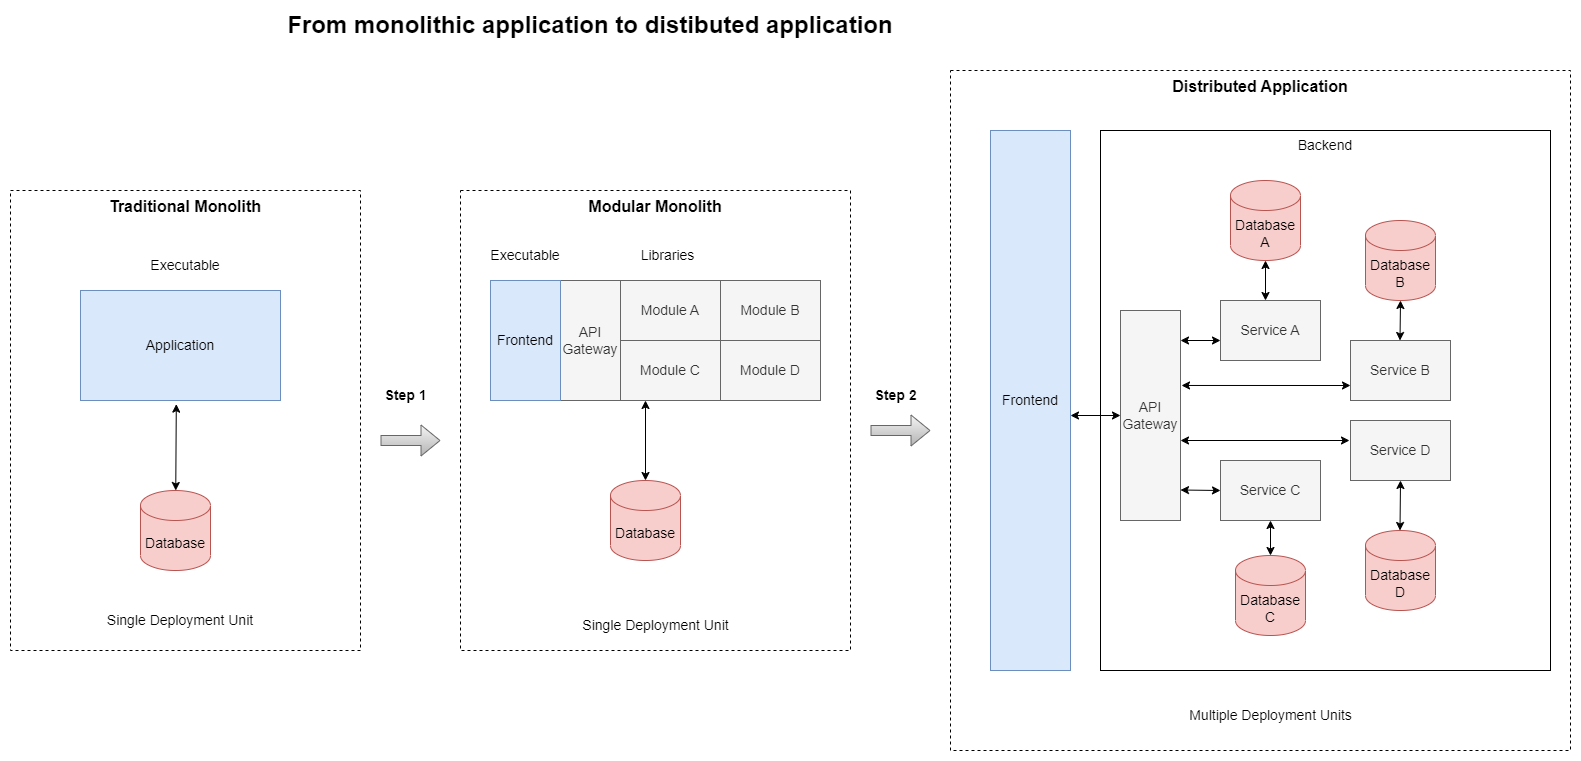

The diagram above was exported from draw.io. Its source (the exported page's mxGraphModel, read from the mxfile embedded in the PNG):
<mxGraphModel dx="1674" dy="756" grid="1" gridSize="10" guides="1" tooltips="1" connect="1" arrows="1" fold="1" page="1" pageScale="1" pageWidth="1654" pageHeight="1169" math="0" shadow="0">
  <root>
    <mxCell id="0" />
    <mxCell id="1" parent="0" />
    <mxCell id="D-mdgwiiz0ZmR4KzxqmI-32" value="Distributed Application" style="text;html=1;strokeColor=default;fillColor=none;align=center;verticalAlign=top;whiteSpace=wrap;rounded=0;dashed=1;fontSize=16;fontStyle=1" parent="1" vertex="1">
      <mxGeometry x="1000" y="130" width="620" height="680" as="geometry" />
    </mxCell>
    <mxCell id="D-mdgwiiz0ZmR4KzxqmI-15" value="Modular Monolith" style="text;html=1;strokeColor=default;fillColor=none;align=center;verticalAlign=top;whiteSpace=wrap;rounded=0;dashed=1;fontSize=16;fontStyle=1" parent="1" vertex="1">
      <mxGeometry x="510" y="250" width="390" height="460" as="geometry" />
    </mxCell>
    <mxCell id="D-mdgwiiz0ZmR4KzxqmI-7" value="Traditional Monolith" style="text;html=1;align=center;verticalAlign=top;whiteSpace=wrap;rounded=0;dashed=1;strokeColor=default;fontSize=16;fontStyle=1" parent="1" vertex="1">
      <mxGeometry x="60" y="250" width="350" height="460" as="geometry" />
    </mxCell>
    <mxCell id="D-mdgwiiz0ZmR4KzxqmI-1" value="Application" style="rounded=0;whiteSpace=wrap;html=1;fillColor=#dae8fc;strokeColor=#6c8ebf;fontSize=14;" parent="1" vertex="1">
      <mxGeometry x="130" y="350" width="200" height="110" as="geometry" />
    </mxCell>
    <mxCell id="D-mdgwiiz0ZmR4KzxqmI-2" value="Database" style="shape=cylinder3;whiteSpace=wrap;html=1;boundedLbl=1;backgroundOutline=1;size=15;fillColor=#f8cecc;strokeColor=#b85450;fontSize=14;" parent="1" vertex="1">
      <mxGeometry x="190" y="550" width="70" height="80" as="geometry" />
    </mxCell>
    <mxCell id="D-mdgwiiz0ZmR4KzxqmI-4" value="" style="endArrow=classic;startArrow=classic;html=1;rounded=0;entryX=0.479;entryY=1.033;entryDx=0;entryDy=0;entryPerimeter=0;" parent="1" source="D-mdgwiiz0ZmR4KzxqmI-2" target="D-mdgwiiz0ZmR4KzxqmI-1" edge="1">
      <mxGeometry width="50" height="50" relative="1" as="geometry">
        <mxPoint x="470" y="600" as="sourcePoint" />
        <mxPoint x="520" y="550" as="targetPoint" />
      </mxGeometry>
    </mxCell>
    <mxCell id="D-mdgwiiz0ZmR4KzxqmI-8" value="API Gateway" style="rounded=0;whiteSpace=wrap;html=1;fillColor=#f5f5f5;strokeColor=#666666;fontSize=14;fontColor=#333333;" parent="1" vertex="1">
      <mxGeometry x="610" y="340" width="60" height="120" as="geometry" />
    </mxCell>
    <mxCell id="D-mdgwiiz0ZmR4KzxqmI-10" value="Module A" style="rounded=0;whiteSpace=wrap;html=1;fillColor=#f5f5f5;strokeColor=#666666;fontColor=#333333;fontSize=14;" parent="1" vertex="1">
      <mxGeometry x="670" y="340" width="100" height="60" as="geometry" />
    </mxCell>
    <mxCell id="D-mdgwiiz0ZmR4KzxqmI-11" value="Module C" style="rounded=0;whiteSpace=wrap;html=1;fillColor=#f5f5f5;strokeColor=#666666;fontColor=#333333;fontSize=14;" parent="1" vertex="1">
      <mxGeometry x="670" y="400" width="100" height="60" as="geometry" />
    </mxCell>
    <mxCell id="D-mdgwiiz0ZmR4KzxqmI-12" value="Module B" style="rounded=0;whiteSpace=wrap;html=1;fillColor=#f5f5f5;strokeColor=#666666;fontColor=#333333;fontSize=14;" parent="1" vertex="1">
      <mxGeometry x="770" y="340" width="100" height="60" as="geometry" />
    </mxCell>
    <mxCell id="D-mdgwiiz0ZmR4KzxqmI-13" value="Module D" style="rounded=0;whiteSpace=wrap;html=1;fillColor=#f5f5f5;strokeColor=#666666;fontColor=#333333;fontSize=14;" parent="1" vertex="1">
      <mxGeometry x="770" y="400" width="100" height="60" as="geometry" />
    </mxCell>
    <mxCell id="D-mdgwiiz0ZmR4KzxqmI-14" value="Database" style="shape=cylinder3;whiteSpace=wrap;html=1;boundedLbl=1;backgroundOutline=1;size=15;fillColor=#f8cecc;strokeColor=#b85450;fontSize=14;" parent="1" vertex="1">
      <mxGeometry x="660" y="540" width="70" height="80" as="geometry" />
    </mxCell>
    <mxCell id="D-mdgwiiz0ZmR4KzxqmI-17" value="" style="endArrow=classic;startArrow=classic;html=1;rounded=0;exitX=0.5;exitY=0;exitDx=0;exitDy=0;exitPerimeter=0;entryX=0.25;entryY=1;entryDx=0;entryDy=0;" parent="1" source="D-mdgwiiz0ZmR4KzxqmI-14" target="D-mdgwiiz0ZmR4KzxqmI-11" edge="1">
      <mxGeometry width="50" height="50" relative="1" as="geometry">
        <mxPoint x="760" y="630" as="sourcePoint" />
        <mxPoint x="670" y="480" as="targetPoint" />
      </mxGeometry>
    </mxCell>
    <mxCell id="D-mdgwiiz0ZmR4KzxqmI-18" value="Executable" style="text;html=1;strokeColor=none;fillColor=none;align=center;verticalAlign=middle;whiteSpace=wrap;rounded=0;dashed=1;fontSize=14;" parent="1" vertex="1">
      <mxGeometry x="545" y="300" width="60" height="30" as="geometry" />
    </mxCell>
    <mxCell id="D-mdgwiiz0ZmR4KzxqmI-19" value="Libraries" style="text;html=1;strokeColor=none;fillColor=none;align=center;verticalAlign=middle;whiteSpace=wrap;rounded=0;fontSize=14;" parent="1" vertex="1">
      <mxGeometry x="670" y="300" width="95" height="30" as="geometry" />
    </mxCell>
    <mxCell id="D-mdgwiiz0ZmR4KzxqmI-24" value="Executable" style="text;html=1;strokeColor=none;fillColor=none;align=center;verticalAlign=middle;whiteSpace=wrap;rounded=0;fontSize=14;" parent="1" vertex="1">
      <mxGeometry x="170" y="310" width="130" height="30" as="geometry" />
    </mxCell>
    <mxCell id="D-mdgwiiz0ZmR4KzxqmI-25" value="Frontend" style="rounded=0;whiteSpace=wrap;html=1;fillColor=#dae8fc;strokeColor=#6c8ebf;fontSize=14;" parent="1" vertex="1">
      <mxGeometry x="540" y="340" width="70" height="120" as="geometry" />
    </mxCell>
    <mxCell id="D-mdgwiiz0ZmR4KzxqmI-29" value="Single Deployment Unit" style="text;html=1;strokeColor=none;fillColor=none;align=center;verticalAlign=middle;whiteSpace=wrap;rounded=0;fontSize=14;" parent="1" vertex="1">
      <mxGeometry x="150" y="665" width="160" height="30" as="geometry" />
    </mxCell>
    <mxCell id="D-mdgwiiz0ZmR4KzxqmI-30" value="Single Deployment Unit" style="text;html=1;strokeColor=none;fillColor=none;align=center;verticalAlign=middle;whiteSpace=wrap;rounded=0;fontSize=14;" parent="1" vertex="1">
      <mxGeometry x="622.5" y="670" width="165" height="30" as="geometry" />
    </mxCell>
    <mxCell id="D-mdgwiiz0ZmR4KzxqmI-31" value="" style="shape=flexArrow;endArrow=classic;html=1;rounded=0;fillColor=#f5f5f5;strokeColor=#666666;gradientColor=#b3b3b3;" parent="1" edge="1">
      <mxGeometry width="50" height="50" relative="1" as="geometry">
        <mxPoint x="430" y="500" as="sourcePoint" />
        <mxPoint x="490" y="500" as="targetPoint" />
      </mxGeometry>
    </mxCell>
    <mxCell id="D-mdgwiiz0ZmR4KzxqmI-33" value="API Gateway" style="rounded=0;whiteSpace=wrap;html=1;fillColor=#f5f5f5;strokeColor=#666666;fontSize=14;fontColor=#333333;" parent="1" vertex="1">
      <mxGeometry x="1170" y="370" width="60" height="210" as="geometry" />
    </mxCell>
    <mxCell id="D-mdgwiiz0ZmR4KzxqmI-34" value="Service A" style="rounded=0;whiteSpace=wrap;html=1;fillColor=#f5f5f5;strokeColor=#666666;fontColor=#333333;fontSize=14;" parent="1" vertex="1">
      <mxGeometry x="1270" y="360" width="100" height="60" as="geometry" />
    </mxCell>
    <mxCell id="D-mdgwiiz0ZmR4KzxqmI-35" value="Service C" style="rounded=0;whiteSpace=wrap;html=1;fillColor=#f5f5f5;strokeColor=#666666;fontColor=#333333;fontSize=14;" parent="1" vertex="1">
      <mxGeometry x="1270" y="520" width="100" height="60" as="geometry" />
    </mxCell>
    <mxCell id="D-mdgwiiz0ZmR4KzxqmI-36" value="Service B" style="rounded=0;whiteSpace=wrap;html=1;fillColor=#f5f5f5;strokeColor=#666666;fontColor=#333333;fontSize=14;" parent="1" vertex="1">
      <mxGeometry x="1400" y="400" width="100" height="60" as="geometry" />
    </mxCell>
    <mxCell id="D-mdgwiiz0ZmR4KzxqmI-37" value="Service D" style="rounded=0;whiteSpace=wrap;html=1;fillColor=#f5f5f5;strokeColor=#666666;fontColor=#333333;fontSize=14;" parent="1" vertex="1">
      <mxGeometry x="1400" y="480" width="100" height="60" as="geometry" />
    </mxCell>
    <mxCell id="D-mdgwiiz0ZmR4KzxqmI-38" value="Database C" style="shape=cylinder3;whiteSpace=wrap;html=1;boundedLbl=1;backgroundOutline=1;size=15;fillColor=#f8cecc;strokeColor=#b85450;fontSize=14;" parent="1" vertex="1">
      <mxGeometry x="1285" y="615" width="70" height="80" as="geometry" />
    </mxCell>
    <mxCell id="D-mdgwiiz0ZmR4KzxqmI-39" value="" style="endArrow=classic;startArrow=classic;html=1;rounded=0;exitX=0.5;exitY=0;exitDx=0;exitDy=0;exitPerimeter=0;entryX=0.5;entryY=1;entryDx=0;entryDy=0;" parent="1" source="D-mdgwiiz0ZmR4KzxqmI-38" target="D-mdgwiiz0ZmR4KzxqmI-35" edge="1">
      <mxGeometry width="50" height="50" relative="1" as="geometry">
        <mxPoint x="1350" y="720" as="sourcePoint" />
        <mxPoint x="1260" y="570" as="targetPoint" />
      </mxGeometry>
    </mxCell>
    <mxCell id="D-mdgwiiz0ZmR4KzxqmI-42" value="Frontend" style="rounded=0;whiteSpace=wrap;html=1;fillColor=#dae8fc;strokeColor=#6c8ebf;fontSize=14;" parent="1" vertex="1">
      <mxGeometry x="1040" y="190" width="80" height="540" as="geometry" />
    </mxCell>
    <mxCell id="D-mdgwiiz0ZmR4KzxqmI-43" value="Multiple Deployment Units" style="text;html=1;strokeColor=none;fillColor=none;align=center;verticalAlign=middle;whiteSpace=wrap;rounded=0;fontSize=14;" parent="1" vertex="1">
      <mxGeometry x="1237.5" y="760" width="165" height="30" as="geometry" />
    </mxCell>
    <mxCell id="D-mdgwiiz0ZmR4KzxqmI-44" value="Database A" style="shape=cylinder3;whiteSpace=wrap;html=1;boundedLbl=1;backgroundOutline=1;size=15;fillColor=#f8cecc;strokeColor=#b85450;fontSize=14;" parent="1" vertex="1">
      <mxGeometry x="1280" y="240" width="70" height="80" as="geometry" />
    </mxCell>
    <mxCell id="D-mdgwiiz0ZmR4KzxqmI-45" value="Database B" style="shape=cylinder3;whiteSpace=wrap;html=1;boundedLbl=1;backgroundOutline=1;size=15;fillColor=#f8cecc;strokeColor=#b85450;fontSize=14;" parent="1" vertex="1">
      <mxGeometry x="1415" y="280" width="70" height="80" as="geometry" />
    </mxCell>
    <mxCell id="D-mdgwiiz0ZmR4KzxqmI-46" value="Database D" style="shape=cylinder3;whiteSpace=wrap;html=1;boundedLbl=1;backgroundOutline=1;size=15;fillColor=#f8cecc;strokeColor=#b85450;fontSize=14;" parent="1" vertex="1">
      <mxGeometry x="1415" y="590" width="70" height="80" as="geometry" />
    </mxCell>
    <mxCell id="D-mdgwiiz0ZmR4KzxqmI-47" value="" style="endArrow=classic;startArrow=classic;html=1;rounded=0;entryX=0;entryY=0.5;entryDx=0;entryDy=0;" parent="1" target="D-mdgwiiz0ZmR4KzxqmI-33" edge="1">
      <mxGeometry width="50" height="50" relative="1" as="geometry">
        <mxPoint x="1120" y="475" as="sourcePoint" />
        <mxPoint x="1200" y="450" as="targetPoint" />
      </mxGeometry>
    </mxCell>
    <mxCell id="D-mdgwiiz0ZmR4KzxqmI-48" value="" style="endArrow=classic;startArrow=classic;html=1;rounded=0;exitX=0.5;exitY=0;exitDx=0;exitDy=0;exitPerimeter=0;entryX=0.5;entryY=1;entryDx=0;entryDy=0;" parent="1" target="D-mdgwiiz0ZmR4KzxqmI-37" edge="1">
      <mxGeometry width="50" height="50" relative="1" as="geometry">
        <mxPoint x="1449.5" y="590" as="sourcePoint" />
        <mxPoint x="1449.5" y="550" as="targetPoint" />
      </mxGeometry>
    </mxCell>
    <mxCell id="D-mdgwiiz0ZmR4KzxqmI-56" value="" style="endArrow=classic;startArrow=classic;html=1;rounded=0;entryX=0;entryY=0.75;entryDx=0;entryDy=0;exitX=1.017;exitY=0.357;exitDx=0;exitDy=0;exitPerimeter=0;" parent="1" source="D-mdgwiiz0ZmR4KzxqmI-33" target="D-mdgwiiz0ZmR4KzxqmI-36" edge="1">
      <mxGeometry width="50" height="50" relative="1" as="geometry">
        <mxPoint x="1230" y="480" as="sourcePoint" />
        <mxPoint x="1280" y="430" as="targetPoint" />
      </mxGeometry>
    </mxCell>
    <mxCell id="D-mdgwiiz0ZmR4KzxqmI-57" value="" style="endArrow=classic;startArrow=classic;html=1;rounded=0;entryX=0;entryY=0.75;entryDx=0;entryDy=0;exitX=1.017;exitY=0.357;exitDx=0;exitDy=0;exitPerimeter=0;" parent="1" edge="1">
      <mxGeometry width="50" height="50" relative="1" as="geometry">
        <mxPoint x="1230" y="500" as="sourcePoint" />
        <mxPoint x="1399" y="500" as="targetPoint" />
      </mxGeometry>
    </mxCell>
    <mxCell id="D-mdgwiiz0ZmR4KzxqmI-58" value="" style="endArrow=classic;startArrow=classic;html=1;rounded=0;exitX=1.017;exitY=0.357;exitDx=0;exitDy=0;exitPerimeter=0;" parent="1" edge="1">
      <mxGeometry width="50" height="50" relative="1" as="geometry">
        <mxPoint x="1230" y="400" as="sourcePoint" />
        <mxPoint x="1270" y="400" as="targetPoint" />
      </mxGeometry>
    </mxCell>
    <mxCell id="D-mdgwiiz0ZmR4KzxqmI-59" value="" style="endArrow=classic;startArrow=classic;html=1;rounded=0;exitX=1.017;exitY=0.357;exitDx=0;exitDy=0;exitPerimeter=0;" parent="1" edge="1">
      <mxGeometry width="50" height="50" relative="1" as="geometry">
        <mxPoint x="1230" y="549.5" as="sourcePoint" />
        <mxPoint x="1270" y="550" as="targetPoint" />
      </mxGeometry>
    </mxCell>
    <mxCell id="D-mdgwiiz0ZmR4KzxqmI-51" value="" style="endArrow=classic;startArrow=classic;html=1;rounded=0;" parent="1" edge="1">
      <mxGeometry width="50" height="50" relative="1" as="geometry">
        <mxPoint x="1315" y="360" as="sourcePoint" />
        <mxPoint x="1315" y="320" as="targetPoint" />
      </mxGeometry>
    </mxCell>
    <mxCell id="D-mdgwiiz0ZmR4KzxqmI-64" value="" style="endArrow=classic;startArrow=classic;html=1;rounded=0;exitX=0.5;exitY=0;exitDx=0;exitDy=0;exitPerimeter=0;" parent="1" edge="1">
      <mxGeometry width="50" height="50" relative="1" as="geometry">
        <mxPoint x="1449.5" y="400" as="sourcePoint" />
        <mxPoint x="1450" y="360" as="targetPoint" />
      </mxGeometry>
    </mxCell>
    <mxCell id="D-mdgwiiz0ZmR4KzxqmI-65" value="Backend" style="rounded=0;whiteSpace=wrap;html=1;fillColor=none;verticalAlign=top;fontSize=14;" parent="1" vertex="1">
      <mxGeometry x="1150" y="190" width="450" height="540" as="geometry" />
    </mxCell>
    <mxCell id="D-mdgwiiz0ZmR4KzxqmI-66" value="" style="shape=flexArrow;endArrow=classic;html=1;rounded=0;fillColor=#f5f5f5;strokeColor=#666666;gradientColor=#b3b3b3;" parent="1" edge="1">
      <mxGeometry width="50" height="50" relative="1" as="geometry">
        <mxPoint x="920" y="490" as="sourcePoint" />
        <mxPoint x="980" y="490" as="targetPoint" />
      </mxGeometry>
    </mxCell>
    <mxCell id="D-mdgwiiz0ZmR4KzxqmI-68" value="Step 1" style="text;html=1;align=center;verticalAlign=middle;resizable=0;points=[];autosize=1;strokeColor=none;fillColor=none;fontSize=14;fontStyle=1" parent="1" vertex="1">
      <mxGeometry x="420" y="440" width="70" height="30" as="geometry" />
    </mxCell>
    <mxCell id="D-mdgwiiz0ZmR4KzxqmI-69" value="Step 2" style="text;html=1;align=center;verticalAlign=middle;resizable=0;points=[];autosize=1;strokeColor=none;fillColor=none;fontSize=14;fontStyle=1" parent="1" vertex="1">
      <mxGeometry x="910" y="440" width="70" height="30" as="geometry" />
    </mxCell>
    <mxCell id="OC5SvxAWzZmEORemfRVU-1" value="From monolithic application to distibuted application" style="text;html=1;strokeColor=none;fillColor=none;align=center;verticalAlign=middle;whiteSpace=wrap;rounded=0;fontStyle=1;fontSize=24;" parent="1" vertex="1">
      <mxGeometry x="320" y="70" width="640" height="30" as="geometry" />
    </mxCell>
  </root>
</mxGraphModel>